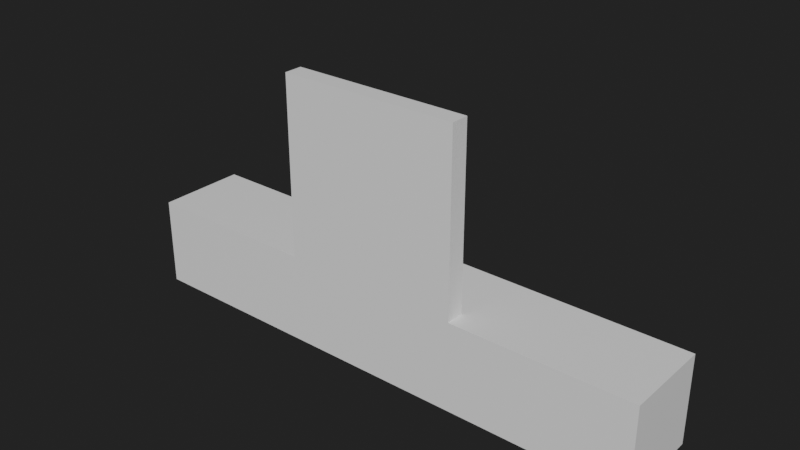 # Source: LaserRulerMirror.blend  (saved by Blender 2.91.10; exported with 4.5.12 LTS)
import bpy
from mathutils import Matrix  # noqa: F401  (used for matrix-valued properties, if any)

bpy.ops.wm.read_factory_settings(use_empty=True)
scene = bpy.context.scene
scene.name = 'Scene'

# ---- collections
col_collection = bpy.data.collections.new('Collection'); scene.collection.children.link(col_collection)

# ---- materials (node trees are filled in below, after node groups)
mat_plastic = bpy.data.materials.new('Plastic')
mat_mirror = bpy.data.materials.new('Mirror')

# ---- material node trees
mat_plastic.use_nodes = True; mat_plastic.node_tree.nodes.clear()
_N = mat_plastic.node_tree.nodes; _L = mat_plastic.node_tree.links
n0 = _N.new('ShaderNodeBsdfPrincipled'); n0.name = 'Principled BSDF'; n0.location = (10, 300)
n0.distribution = 'GGX'
n0.subsurface_method = 'BURLEY'
n0.inputs[3].default_value = 1.45
n0.inputs[27].default_value = (0.0, 0.0, 0.0, 1.0)
n0.inputs[28].default_value = 1.0
n1 = _N.new('ShaderNodeOutputMaterial'); n1.name = 'Material Output'; n1.location = (300, 300)
_L.new(n0.outputs[0], n1.inputs[0])
n1.is_active_output = True
mat_mirror.use_nodes = True; mat_mirror.node_tree.nodes.clear()
_N = mat_mirror.node_tree.nodes; _L = mat_mirror.node_tree.links
n0 = _N.new('ShaderNodeBsdfPrincipled'); n0.name = 'Principled BSDF'; n0.location = (10, 300)
n0.distribution = 'GGX'
n0.subsurface_method = 'BURLEY'
n0.inputs[3].default_value = 1.45
n0.inputs[27].default_value = (0.0, 0.0, 0.0, 1.0)
n0.inputs[28].default_value = 1.0
n1 = _N.new('ShaderNodeOutputMaterial'); n1.name = 'Material Output'; n1.location = (300, 300)
_L.new(n0.outputs[0], n1.inputs[0])
n1.is_active_output = True

# ---- world
world_world = bpy.data.worlds.new('World'); scene.world = world_world
world_world.use_nodes = True; world_world.node_tree.nodes.clear()
_N = world_world.node_tree.nodes; _L = world_world.node_tree.links
n0 = _N.new('ShaderNodeOutputWorld'); n0.name = 'World Output'; n0.location = (300, 300)
n1 = _N.new('ShaderNodeBackground'); n1.name = 'Background'; n1.location = (10, 300)
n1.inputs[0].default_value = (0.01599, 0.01599, 0.01599, 1.0)
_L.new(n1.outputs[0], n0.inputs[0])
n0.is_active_output = True
world_world.color = (0.05088, 0.05088, 0.05088)
world_world.use_sun_shadow = False
world_world.sun_shadow_jitter_overblur = 0.0

# ---- meshes
me_cube_008 = bpy.data.meshes.new('Cube.008')
me_cube_008.from_pydata([(-3.0, 0.0, -2.0), (-3.0, 0.0, -1.0), (-3.0, 1.0, -2.0), (-3.0, 1.0, -1.0), (3.0, 0.0, -2.0), (3.0, 0.0, -1.0), (3.0, 1.0, -2.0), (3.0, 1.0, -1.0), (-3.0, 0.2041, -2.0), (-3.0, 0.2041, -1.0), (3.0, 0.2041, -2.0), (3.0, 0.2041, -1.0), (1.0, 1.0, -2.0), (-1.0, 1.0, -2.0), (-1.0, 1.0, -1.0), (1.0, 1.0, -1.0), (-1.0, 0.0, -2.0), (1.0, 0.0, -2.0), (1.0, 0.0, -1.0), (-1.0, 0.0, -1.0), (-1.0, 0.2041, -1.0), (1.0, 0.2041, -1.0), (1.0, 0.0, 1.0), (-1.0, 0.0, 1.0), (-1.0, 0.2041, 1.0), (1.0, 0.2041, 1.0)], [], [(8, 9, 3, 2), (12, 15, 7, 6), (10, 11, 5, 4), (16, 19, 1, 0), (20, 9, 1, 19), (14, 3, 9, 20), (6, 7, 11, 10), (0, 1, 9, 8), (7, 15, 21, 11), (15, 14, 20, 21), (11, 21, 18, 5), (18, 21, 25, 22), (4, 5, 18, 17), (17, 18, 19, 16), (2, 3, 14, 13), (13, 14, 15, 12), (25, 24, 23, 22), (20, 19, 23, 24), (21, 20, 24, 25), (19, 18, 22, 23), (17, 12, 6, 4), (12, 17, 16, 13), (13, 16, 0, 2)])
me_cube_008.polygons.foreach_set('material_index', [0, 0, 0, 0, 0, 0, 0, 0, 0, 0, 0, 0, 0, 0, 0, 0, 0, 0, 0, 1, 0, 0, 0])
_uv = me_cube_008.uv_layers.new(name='UVMap')
_uv.uv.foreach_set('vector', [0.6671, 0.3674, 0.8334, 0.3674, 0.8334, 0.4998, 0.6671, 0.4998, 0.1666, 0.6656, 0.3329, 0.6656, 0.3329, 0.9983, 0.1666, 0.9983, 0.6671, 0.6326, 0.8334, 0.6326, 0.8334, 0.6666, 0.6671, 0.6666, 0.6666, 0.3329, 0.5002, 0.3329, 0.5002, 0.0002375, 0.6666, 0.0002376, 0.4658, 0.3329, 0.4658, 0.0002376, 0.4998, 0.0002376, 0.4998, 0.3329, 0.3334, 0.3329, 0.3334, 0.0002375, 0.4658, 0.0002376, 0.4658, 0.3329, 0.6671, 0.5002, 0.8334, 0.5002, 0.8334, 0.6326, 0.6671, 0.6326, 0.6671, 0.3334, 0.8334, 0.3334, 0.8334, 0.3674, 0.6671, 0.3674, 0.3334, 0.9983, 0.3334, 0.6656, 0.4658, 0.6656, 0.4658, 0.9983, 0.3334, 0.6656, 0.3334, 0.3329, 0.4658, 0.3329, 0.4658, 0.6656, 0.4658, 0.9983, 0.4658, 0.6656, 0.4998, 0.6656, 0.4998, 0.9983, 0.9998, 0.6671, 0.9998, 0.701, 0.6671, 0.701, 0.6671, 0.6671, 0.6666, 0.9983, 0.5002, 0.9983, 0.5002, 0.6656, 0.6666, 0.6656, 0.6666, 0.6656, 0.5002, 0.6656, 0.5002, 0.3329, 0.6666, 0.3329, 0.1666, 0.0002376, 0.3329, 0.0002375, 0.3329, 0.3329, 0.1666, 0.3329, 0.1666, 0.3329, 0.3329, 0.3329, 0.3329, 0.6656, 0.1666, 0.6656, 0.8339, 0.6661, 0.8339, 0.3334, 0.8678, 0.3334, 0.8678, 0.6661, 0.9998, 0.7015, 0.9998, 0.7354, 0.6671, 0.7354, 0.6671, 0.7015, 0.9998, 0.3329, 0.6671, 0.3329, 0.6671, 0.0002375, 0.9998, 0.0002376, 0.9999, 0.9999, 0.0001001, 0.9999, 9.998e-05, 0.0001002, 0.9999, 9.998e-05, 0.0002376, 0.6656, 0.1666, 0.6656, 0.1666, 0.9983, 0.0002375, 0.9983, 0.1666, 0.6656, 0.0002376, 0.6656, 0.0002377, 0.3329, 0.1666, 0.3329, 0.1666, 0.3329, 0.0002377, 0.3329, 0.0002378, 0.000238, 0.1666, 0.000238])
me_cube_008.materials.append(mat_plastic)
me_cube_008.materials.append(mat_mirror)
me_cube_008.use_remesh_fix_poles = True
me_cube_008.use_remesh_preserve_attributes = False
me_cube_008.use_mirror_vertex_groups = False
me_cube_008.update()

# ---- objects
ob_cube_005 = bpy.data.objects.new('Cube.005', me_cube_008)

# ---- transforms, parenting, visibility, modifiers, constraints
ob_cube_005.location = (0.0, 0.0, 0.0)
ob_cube_005.lineart.crease_threshold = 0.0

# ---- collection membership
col_collection.objects.link(ob_cube_005)

# ---- scene / render settings (as saved in the file)
scene.frame_start = 1; scene.frame_end = 250; scene.frame_set(1)
scene.render.engine = 'CYCLES'
scene.cycles.use_denoising = False
scene.cycles.samples = 128
scene.cycles.sampling_pattern = 'TABULATED_SOBOL'
scene.cycles.use_adaptive_sampling = False
scene.cycles.use_light_tree = False
scene.view_settings.view_transform = 'Filmic'
scene.unit_settings.scale_length = 0.01
bpy.context.view_layer.update()

# ---- added for rendering (the .blend has no active camera and no usable light): camera, sun
cam_auto = bpy.data.cameras.new('AutoCamera')
cam_auto.lens = 50.0
cam_auto.sensor_width = 36.0
cam_auto.clip_end = 1000.0
ob_auto_camera = bpy.data.objects.new('AutoCamera', cam_auto)
scene.collection.objects.link(ob_auto_camera)
ob_auto_camera.location = (6.27518, -7.03021, 4.52014)
ob_auto_camera.rotation_euler = (1.09748, -7.21219e-08, 0.694738)
scene.camera = ob_auto_camera
light_auto_sun = bpy.data.lights.new('AutoSun', 'SUN')
light_auto_sun.energy = 3.0
light_auto_sun.angle = 0.0523599
ob_auto_sun = bpy.data.objects.new('AutoSun', light_auto_sun)
scene.collection.objects.link(ob_auto_sun)
ob_auto_sun.rotation_euler = (0.872665, 0.174533, 0.523599)
bpy.context.view_layer.update()
